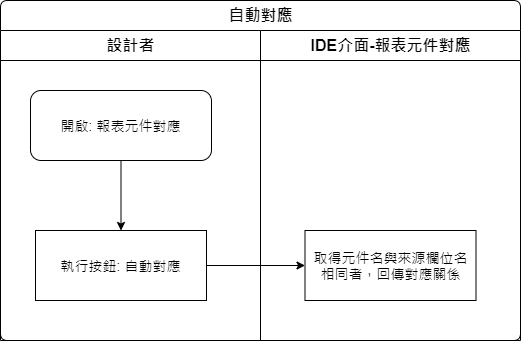

The diagram above was exported from draw.io. Its source (the exported page's mxGraphModel, read from the mxfile embedded in the PNG):
<mxGraphModel dx="1024" dy="616" grid="1" gridSize="10" guides="1" tooltips="1" connect="1" arrows="1" fold="1" page="1" pageScale="1" pageWidth="827" pageHeight="1169" math="0" shadow="0">
  <root>
    <mxCell id="4EaveQbA_xpYRoqLw4Br-0" />
    <mxCell id="4EaveQbA_xpYRoqLw4Br-1" parent="4EaveQbA_xpYRoqLw4Br-0" />
    <mxCell id="4EaveQbA_xpYRoqLw4Br-2" value="自動對應" style="swimlane;html=1;childLayout=stackLayout;resizeParent=1;resizeParentMax=0;strokeWidth=1;fontSize=16;rounded=1;arcSize=8;startSize=30;labelBackgroundColor=none;align=center;" vertex="1" parent="4EaveQbA_xpYRoqLw4Br-1">
      <mxGeometry x="150" y="80" width="520" height="340" as="geometry" />
    </mxCell>
    <mxCell id="4EaveQbA_xpYRoqLw4Br-3" style="edgeStyle=orthogonalEdgeStyle;rounded=0;orthogonalLoop=1;jettySize=auto;html=1;fontSize=14;" edge="1" parent="4EaveQbA_xpYRoqLw4Br-2" source="4EaveQbA_xpYRoqLw4Br-7" target="4EaveQbA_xpYRoqLw4Br-9">
      <mxGeometry relative="1" as="geometry" />
    </mxCell>
    <mxCell id="4EaveQbA_xpYRoqLw4Br-4" value="設計者" style="swimlane;html=1;startSize=30;fontSize=16;strokeWidth=1;" vertex="1" parent="4EaveQbA_xpYRoqLw4Br-2">
      <mxGeometry y="30" width="260" height="310" as="geometry" />
    </mxCell>
    <mxCell id="4EaveQbA_xpYRoqLw4Br-5" style="edgeStyle=orthogonalEdgeStyle;rounded=0;orthogonalLoop=1;jettySize=auto;html=1;fontSize=14;" edge="1" parent="4EaveQbA_xpYRoqLw4Br-4" source="4EaveQbA_xpYRoqLw4Br-6" target="4EaveQbA_xpYRoqLw4Br-7">
      <mxGeometry relative="1" as="geometry" />
    </mxCell>
    <mxCell id="4EaveQbA_xpYRoqLw4Br-6" value="開啟: 報表元件對應" style="rounded=1;whiteSpace=wrap;html=1;strokeWidth=1;fontSize=14;" vertex="1" parent="4EaveQbA_xpYRoqLw4Br-4">
      <mxGeometry x="30" y="60" width="181" height="70" as="geometry" />
    </mxCell>
    <mxCell id="4EaveQbA_xpYRoqLw4Br-7" value="執行按鈕: 自動對應" style="rounded=0;whiteSpace=wrap;html=1;strokeWidth=1;fontSize=14;" vertex="1" parent="4EaveQbA_xpYRoqLw4Br-4">
      <mxGeometry x="35" y="200" width="171" height="70" as="geometry" />
    </mxCell>
    <mxCell id="4EaveQbA_xpYRoqLw4Br-8" value="IDE介面-報表元件對應" style="swimlane;html=1;startSize=30;fontSize=16;strokeWidth=1;" vertex="1" parent="4EaveQbA_xpYRoqLw4Br-2">
      <mxGeometry x="260" y="30" width="260" height="310" as="geometry" />
    </mxCell>
    <mxCell id="4EaveQbA_xpYRoqLw4Br-9" value="取得元件名與來源欄位名&lt;br&gt;相同者，回傳對應關係" style="rounded=0;whiteSpace=wrap;html=1;strokeWidth=1;fontSize=14;" vertex="1" parent="4EaveQbA_xpYRoqLw4Br-8">
      <mxGeometry x="44.5" y="200" width="171" height="70" as="geometry" />
    </mxCell>
  </root>
</mxGraphModel>